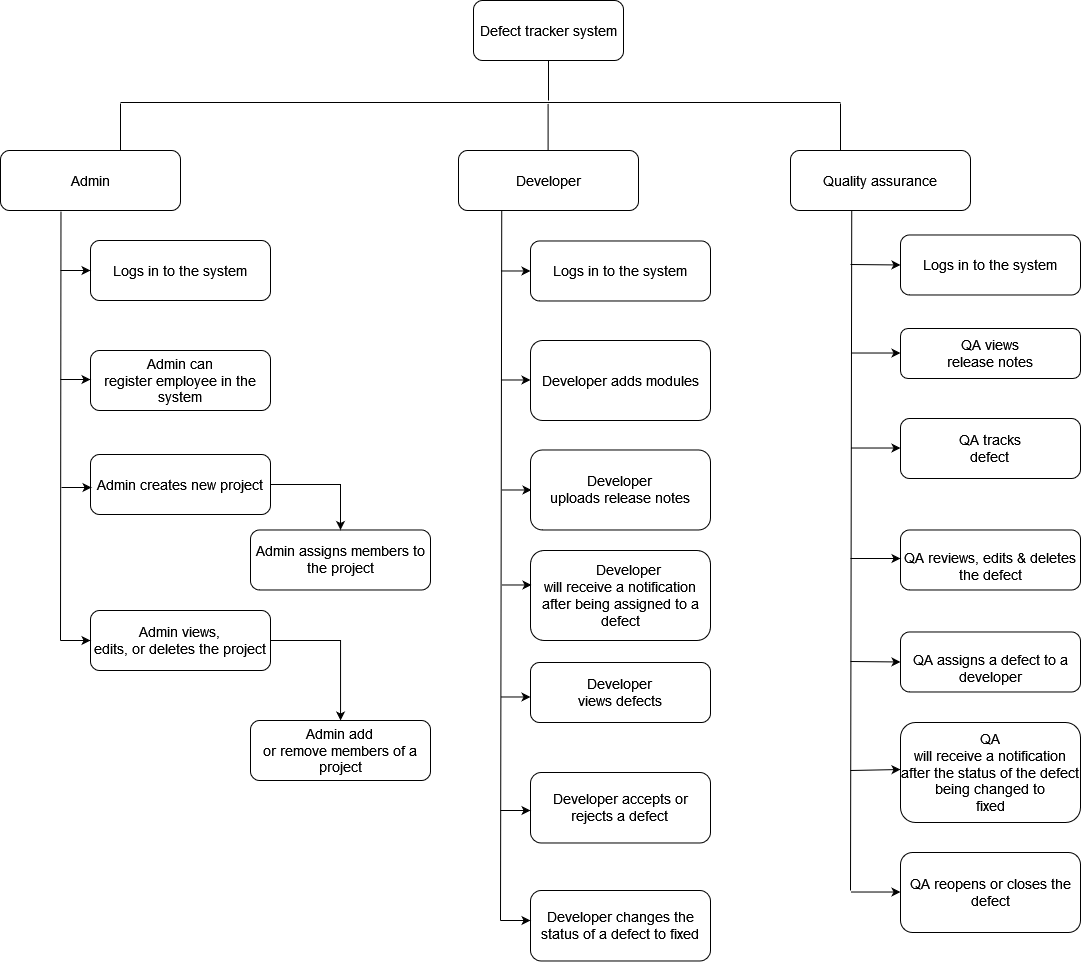

The diagram above was exported from draw.io. Its source (the exported page's mxGraphModel, read from the mxfile embedded in the PNG):
<mxGraphModel dx="827" dy="438" grid="1" gridSize="10" guides="1" tooltips="1" connect="1" arrows="1" fold="1" page="1" pageScale="1" pageWidth="850" pageHeight="1100" math="0" shadow="0">
  <root>
    <mxCell id="0" />
    <mxCell id="1" parent="0" />
    <mxCell id="VTeOjWGskGVBg8YeX8CS-1" value="&lt;span style=&quot;font-size: 14px;&quot;&gt;Defect tracker system&lt;/span&gt;" style="rounded=1;whiteSpace=wrap;html=1;" parent="1" vertex="1">
      <mxGeometry x="533" y="10" width="150" height="60" as="geometry" />
    </mxCell>
    <mxCell id="VTeOjWGskGVBg8YeX8CS-5" value="Admin" style="rounded=1;whiteSpace=wrap;html=1;fontSize=14;" parent="1" vertex="1">
      <mxGeometry x="60" y="160" width="180" height="60" as="geometry" />
    </mxCell>
    <mxCell id="VTeOjWGskGVBg8YeX8CS-7" value="Developer" style="rounded=1;whiteSpace=wrap;html=1;fontSize=14;" parent="1" vertex="1">
      <mxGeometry x="518" y="160" width="180" height="60" as="geometry" />
    </mxCell>
    <mxCell id="VTeOjWGskGVBg8YeX8CS-8" value="Quality assurance" style="rounded=1;whiteSpace=wrap;html=1;fontSize=14;" parent="1" vertex="1">
      <mxGeometry x="850" y="160" width="180" height="60" as="geometry" />
    </mxCell>
    <mxCell id="VTeOjWGskGVBg8YeX8CS-9" value="" style="endArrow=none;html=1;rounded=0;fontSize=14;" parent="1" edge="1">
      <mxGeometry width="50" height="50" relative="1" as="geometry">
        <mxPoint x="180" y="112" as="sourcePoint" />
        <mxPoint x="900" y="112" as="targetPoint" />
      </mxGeometry>
    </mxCell>
    <mxCell id="VTeOjWGskGVBg8YeX8CS-10" value="" style="endArrow=none;html=1;rounded=0;fontSize=14;entryX=0.5;entryY=1;entryDx=0;entryDy=0;" parent="1" target="VTeOjWGskGVBg8YeX8CS-1" edge="1">
      <mxGeometry width="50" height="50" relative="1" as="geometry">
        <mxPoint x="608" y="110" as="sourcePoint" />
        <mxPoint x="610" y="280" as="targetPoint" />
      </mxGeometry>
    </mxCell>
    <mxCell id="VTeOjWGskGVBg8YeX8CS-11" value="" style="endArrow=none;html=1;rounded=0;fontSize=14;" parent="1" edge="1">
      <mxGeometry width="50" height="50" relative="1" as="geometry">
        <mxPoint x="180" y="160" as="sourcePoint" />
        <mxPoint x="180" y="113" as="targetPoint" />
      </mxGeometry>
    </mxCell>
    <mxCell id="VTeOjWGskGVBg8YeX8CS-13" value="" style="endArrow=none;html=1;rounded=0;fontSize=14;" parent="1" edge="1">
      <mxGeometry width="50" height="50" relative="1" as="geometry">
        <mxPoint x="607.6" y="159.9999999999999" as="sourcePoint" />
        <mxPoint x="607.6" y="113" as="targetPoint" />
      </mxGeometry>
    </mxCell>
    <mxCell id="VTeOjWGskGVBg8YeX8CS-14" value="" style="endArrow=none;html=1;rounded=0;fontSize=14;" parent="1" edge="1">
      <mxGeometry width="50" height="50" relative="1" as="geometry">
        <mxPoint x="900" y="159.9999999999999" as="sourcePoint" />
        <mxPoint x="900" y="113" as="targetPoint" />
      </mxGeometry>
    </mxCell>
    <mxCell id="VTeOjWGskGVBg8YeX8CS-16" value="" style="endArrow=none;html=1;rounded=0;fontSize=14;exitX=0.336;exitY=1.013;exitDx=0;exitDy=0;exitPerimeter=0;" parent="1" source="VTeOjWGskGVBg8YeX8CS-5" edge="1">
      <mxGeometry width="50" height="50" relative="1" as="geometry">
        <mxPoint x="120" y="230" as="sourcePoint" />
        <mxPoint x="120" y="650" as="targetPoint" />
      </mxGeometry>
    </mxCell>
    <mxCell id="VTeOjWGskGVBg8YeX8CS-17" value="&lt;p class=&quot;MsoNormal&quot; align=&quot;center&quot;&gt;&lt;span style=&quot;font-family:&amp;quot;Arial&amp;quot;,sans-serif&quot;&gt;Logs in to the system&lt;/span&gt;&lt;/p&gt;" style="rounded=1;whiteSpace=wrap;html=1;fontSize=14;" parent="1" vertex="1">
      <mxGeometry x="150" y="250" width="180" height="60" as="geometry" />
    </mxCell>
    <mxCell id="VTeOjWGskGVBg8YeX8CS-18" value="&lt;p class=&quot;MsoListParagraph&quot;&gt;&lt;span lang=&quot;EN-GB&quot;&gt;Admin can&lt;br&gt;register employee in the system&lt;/span&gt;&lt;br&gt;&lt;/p&gt;" style="rounded=1;whiteSpace=wrap;html=1;fontSize=14;" parent="1" vertex="1">
      <mxGeometry x="150" y="360" width="180" height="60" as="geometry" />
    </mxCell>
    <mxCell id="VTeOjWGskGVBg8YeX8CS-19" value="&lt;p class=&quot;MsoNormal&quot; align=&quot;center&quot;&gt;&lt;span style=&quot;font-family:&amp;quot;Arial&amp;quot;,sans-serif;mso-ansi-language:EN-GB&quot; lang=&quot;EN-GB&quot;&gt;Admin &lt;/span&gt;&lt;span style=&quot;font-family:&amp;quot;Arial&amp;quot;,sans-serif&quot;&gt;creates new project&lt;/span&gt;&lt;/p&gt;" style="rounded=1;whiteSpace=wrap;html=1;fontSize=14;" parent="1" vertex="1">
      <mxGeometry x="150" y="464" width="180" height="60" as="geometry" />
    </mxCell>
    <mxCell id="VTeOjWGskGVBg8YeX8CS-63" value="" style="edgeStyle=orthogonalEdgeStyle;rounded=0;orthogonalLoop=1;jettySize=auto;html=1;fontSize=14;exitX=1;exitY=0.5;exitDx=0;exitDy=0;" parent="1" source="VTeOjWGskGVBg8YeX8CS-21" target="VTeOjWGskGVBg8YeX8CS-25" edge="1">
      <mxGeometry relative="1" as="geometry" />
    </mxCell>
    <mxCell id="VTeOjWGskGVBg8YeX8CS-21" value="&lt;p class=&quot;MsoNormal&quot; align=&quot;center&quot;&gt;&lt;span style=&quot;font-family:&amp;quot;Arial&amp;quot;,sans-serif;mso-ansi-language:EN-GB&quot; lang=&quot;EN-GB&quot;&gt;Admin views,&lt;br&gt;edits, or deletes the project&lt;/span&gt;&lt;span style=&quot;font-family:&amp;quot;Arial&amp;quot;,sans-serif&quot;&gt;&lt;/span&gt;&lt;/p&gt;" style="rounded=1;whiteSpace=wrap;html=1;fontSize=14;" parent="1" vertex="1">
      <mxGeometry x="150" y="620" width="180" height="60" as="geometry" />
    </mxCell>
    <mxCell id="VTeOjWGskGVBg8YeX8CS-25" value="&lt;p class=&quot;MsoNormal&quot; align=&quot;center&quot;&gt;&lt;span style=&quot;font-family:&amp;quot;Arial&amp;quot;,sans-serif;mso-ansi-language:EN-GB&quot; lang=&quot;EN-GB&quot;&gt;Admin add&lt;br&gt;or remove members of a project&lt;/span&gt;&lt;span style=&quot;font-family:&amp;quot;Arial&amp;quot;,sans-serif&quot;&gt;&lt;/span&gt;&lt;/p&gt;" style="rounded=1;whiteSpace=wrap;html=1;fontSize=14;" parent="1" vertex="1">
      <mxGeometry x="310" y="730" width="180" height="60" as="geometry" />
    </mxCell>
    <mxCell id="VTeOjWGskGVBg8YeX8CS-26" value="" style="endArrow=classic;html=1;rounded=0;fontSize=14;entryX=0;entryY=0.5;entryDx=0;entryDy=0;" parent="1" target="VTeOjWGskGVBg8YeX8CS-17" edge="1">
      <mxGeometry width="50" height="50" relative="1" as="geometry">
        <mxPoint x="120" y="280" as="sourcePoint" />
        <mxPoint x="610" y="450" as="targetPoint" />
      </mxGeometry>
    </mxCell>
    <mxCell id="VTeOjWGskGVBg8YeX8CS-27" value="" style="endArrow=classic;html=1;rounded=0;fontSize=14;entryX=0;entryY=0.5;entryDx=0;entryDy=0;" parent="1" edge="1">
      <mxGeometry width="50" height="50" relative="1" as="geometry">
        <mxPoint x="120" y="389" as="sourcePoint" />
        <mxPoint x="150" y="389" as="targetPoint" />
      </mxGeometry>
    </mxCell>
    <mxCell id="VTeOjWGskGVBg8YeX8CS-28" value="" style="endArrow=classic;html=1;rounded=0;fontSize=14;entryX=0;entryY=0.5;entryDx=0;entryDy=0;" parent="1" edge="1">
      <mxGeometry width="50" height="50" relative="1" as="geometry">
        <mxPoint x="121" y="497" as="sourcePoint" />
        <mxPoint x="151" y="497" as="targetPoint" />
      </mxGeometry>
    </mxCell>
    <mxCell id="VTeOjWGskGVBg8YeX8CS-29" value="" style="endArrow=classic;html=1;rounded=0;fontSize=14;entryX=0;entryY=0.5;entryDx=0;entryDy=0;edgeStyle=orthogonalEdgeStyle;" parent="1" edge="1">
      <mxGeometry width="50" height="50" relative="1" as="geometry">
        <mxPoint x="120" y="650" as="sourcePoint" />
        <mxPoint x="150" y="650" as="targetPoint" />
      </mxGeometry>
    </mxCell>
    <mxCell id="VTeOjWGskGVBg8YeX8CS-30" value="" style="endArrow=none;html=1;rounded=0;fontSize=14;exitX=0.118;exitY=0.992;exitDx=0;exitDy=0;exitPerimeter=0;" parent="1" edge="1">
      <mxGeometry width="50" height="50" relative="1" as="geometry">
        <mxPoint x="561.24" y="219.99999999999997" as="sourcePoint" />
        <mxPoint x="560" y="930" as="targetPoint" />
      </mxGeometry>
    </mxCell>
    <mxCell id="VTeOjWGskGVBg8YeX8CS-31" value="&lt;p class=&quot;MsoNormal&quot; align=&quot;center&quot;&gt;&lt;span style=&quot;font-family:&amp;quot;Arial&amp;quot;,sans-serif&quot;&gt;Logs in to the system&lt;/span&gt;&lt;/p&gt;" style="rounded=1;whiteSpace=wrap;html=1;fontSize=14;" parent="1" vertex="1">
      <mxGeometry x="590" y="250.48" width="180" height="60" as="geometry" />
    </mxCell>
    <mxCell id="VTeOjWGskGVBg8YeX8CS-32" value="&lt;p class=&quot;MsoListParagraph&quot;&gt;&lt;span lang=&quot;EN-GB&quot;&gt;&lt;span style=&quot;font-variant-numeric: normal; font-variant-east-asian: normal; font-stretch: normal; font-size: 7pt; line-height: normal; font-family: &amp;quot;Times New Roman&amp;quot;;&quot;&gt;&amp;nbsp;&amp;nbsp;&amp;nbsp;&amp;nbsp;&amp;nbsp;&amp;nbsp; &lt;/span&gt;&lt;/span&gt;&lt;span lang=&quot;EN-GB&quot;&gt;Developer&lt;br&gt;will receive a notification after being assigned to a defect&lt;/span&gt;&lt;/p&gt;" style="rounded=1;whiteSpace=wrap;html=1;fontSize=14;" parent="1" vertex="1">
      <mxGeometry x="590" y="560" width="180" height="90" as="geometry" />
    </mxCell>
    <mxCell id="VTeOjWGskGVBg8YeX8CS-33" value="&lt;p class=&quot;MsoListParagraph&quot;&gt;&lt;span lang=&quot;EN-GB&quot;&gt;Developer&lt;br&gt;views defects&lt;/span&gt;&lt;/p&gt;" style="rounded=1;whiteSpace=wrap;html=1;fontSize=14;" parent="1" vertex="1">
      <mxGeometry x="590" y="672" width="180" height="60" as="geometry" />
    </mxCell>
    <mxCell id="VTeOjWGskGVBg8YeX8CS-34" value="&lt;p class=&quot;MsoListParagraph&quot;&gt;&lt;span lang=&quot;EN-GB&quot;&gt;Developer changes the status of a defect to fixed&lt;br&gt;&lt;/span&gt;&lt;/p&gt;" style="rounded=1;whiteSpace=wrap;html=1;fontSize=14;" parent="1" vertex="1">
      <mxGeometry x="590" y="900" width="180" height="70.48" as="geometry" />
    </mxCell>
    <mxCell id="VTeOjWGskGVBg8YeX8CS-35" value="" style="endArrow=classic;html=1;rounded=0;fontSize=14;entryX=0;entryY=0.5;entryDx=0;entryDy=0;" parent="1" target="VTeOjWGskGVBg8YeX8CS-31" edge="1">
      <mxGeometry width="50" height="50" relative="1" as="geometry">
        <mxPoint x="560" y="280.48" as="sourcePoint" />
        <mxPoint x="1050" y="450.48" as="targetPoint" />
      </mxGeometry>
    </mxCell>
    <mxCell id="VTeOjWGskGVBg8YeX8CS-36" value="" style="endArrow=classic;html=1;rounded=0;fontSize=14;entryX=0;entryY=0.5;entryDx=0;entryDy=0;" parent="1" edge="1">
      <mxGeometry width="50" height="50" relative="1" as="geometry">
        <mxPoint x="560" y="389.48" as="sourcePoint" />
        <mxPoint x="590" y="389.48" as="targetPoint" />
      </mxGeometry>
    </mxCell>
    <mxCell id="VTeOjWGskGVBg8YeX8CS-37" value="" style="endArrow=classic;html=1;rounded=0;fontSize=14;entryX=0;entryY=0.5;entryDx=0;entryDy=0;" parent="1" edge="1">
      <mxGeometry width="50" height="50" relative="1" as="geometry">
        <mxPoint x="561" y="499.48" as="sourcePoint" />
        <mxPoint x="591" y="499.48" as="targetPoint" />
      </mxGeometry>
    </mxCell>
    <mxCell id="VTeOjWGskGVBg8YeX8CS-38" value="" style="endArrow=classic;html=1;rounded=0;fontSize=14;entryX=0;entryY=0.5;entryDx=0;entryDy=0;" parent="1" edge="1">
      <mxGeometry width="50" height="50" relative="1" as="geometry">
        <mxPoint x="561" y="594.48" as="sourcePoint" />
        <mxPoint x="591" y="594.48" as="targetPoint" />
      </mxGeometry>
    </mxCell>
    <mxCell id="VTeOjWGskGVBg8YeX8CS-40" value="&lt;p class=&quot;MsoListParagraph&quot;&gt;&lt;span lang=&quot;EN-GB&quot;&gt;Developer&lt;br&gt;uploads release notes&lt;/span&gt;&lt;/p&gt;" style="rounded=1;whiteSpace=wrap;html=1;fontSize=14;" parent="1" vertex="1">
      <mxGeometry x="590" y="459.48" width="180" height="80" as="geometry" />
    </mxCell>
    <mxCell id="VTeOjWGskGVBg8YeX8CS-41" value="&lt;p class=&quot;MsoListParagraph&quot;&gt;&lt;span lang=&quot;EN-GB&quot;&gt;Developer adds modules&lt;/span&gt;&lt;/p&gt;" style="rounded=1;whiteSpace=wrap;html=1;fontSize=14;" parent="1" vertex="1">
      <mxGeometry x="590" y="350" width="180" height="80" as="geometry" />
    </mxCell>
    <mxCell id="VTeOjWGskGVBg8YeX8CS-43" value="" style="endArrow=classic;html=1;rounded=0;fontSize=14;entryX=0;entryY=0.5;entryDx=0;entryDy=0;" parent="1" edge="1">
      <mxGeometry width="50" height="50" relative="1" as="geometry">
        <mxPoint x="560" y="706.48" as="sourcePoint" />
        <mxPoint x="590" y="706.48" as="targetPoint" />
      </mxGeometry>
    </mxCell>
    <mxCell id="VTeOjWGskGVBg8YeX8CS-44" value="" style="endArrow=classic;html=1;rounded=0;fontSize=14;entryX=0;entryY=0.5;entryDx=0;entryDy=0;" parent="1" edge="1">
      <mxGeometry width="50" height="50" relative="1" as="geometry">
        <mxPoint x="560" y="930" as="sourcePoint" />
        <mxPoint x="590" y="930" as="targetPoint" />
      </mxGeometry>
    </mxCell>
    <mxCell id="VTeOjWGskGVBg8YeX8CS-46" value="" style="endArrow=none;html=1;rounded=0;fontSize=14;exitX=0.118;exitY=0.992;exitDx=0;exitDy=0;exitPerimeter=0;" parent="1" edge="1">
      <mxGeometry width="50" height="50" relative="1" as="geometry">
        <mxPoint x="911.24" y="220.0000000000001" as="sourcePoint" />
        <mxPoint x="910" y="900" as="targetPoint" />
      </mxGeometry>
    </mxCell>
    <mxCell id="VTeOjWGskGVBg8YeX8CS-47" value="&lt;p class=&quot;MsoNormal&quot; align=&quot;center&quot;&gt;&lt;span style=&quot;font-family:&amp;quot;Arial&amp;quot;,sans-serif&quot;&gt;Logs in to the system&lt;/span&gt;&lt;/p&gt;" style="rounded=1;whiteSpace=wrap;html=1;fontSize=14;" parent="1" vertex="1">
      <mxGeometry x="960" y="244.48000000000002" width="180" height="60" as="geometry" />
    </mxCell>
    <mxCell id="VTeOjWGskGVBg8YeX8CS-48" value="&lt;p class=&quot;MsoNormal&quot; align=&quot;center&quot;&gt;&lt;span style=&quot;font-family:&amp;quot;Arial&amp;quot;,sans-serif;mso-ansi-language:EN-GB&quot; lang=&quot;EN-GB&quot;&gt;QA tracks&lt;br&gt;defect&lt;/span&gt;&lt;span style=&quot;font-family:&amp;quot;Arial&amp;quot;,sans-serif&quot;&gt;&lt;/span&gt;&lt;/p&gt;" style="rounded=1;whiteSpace=wrap;html=1;fontSize=14;" parent="1" vertex="1">
      <mxGeometry x="960" y="428" width="180" height="60" as="geometry" />
    </mxCell>
    <mxCell id="VTeOjWGskGVBg8YeX8CS-49" value="&lt;p style=&quot;margin-bottom: 0.0001pt;&quot; class=&quot;MsoNormal&quot; align=&quot;center&quot;&gt;&lt;span lang=&quot;EN-GB&quot;&gt;QA assigns a defect to a developer&lt;/span&gt;&lt;/p&gt;" style="rounded=1;whiteSpace=wrap;html=1;fontSize=14;" parent="1" vertex="1">
      <mxGeometry x="960" y="641.48" width="180" height="60" as="geometry" />
    </mxCell>
    <mxCell id="VTeOjWGskGVBg8YeX8CS-50" value="&lt;p style=&quot;margin-bottom: 0.0001pt;&quot; class=&quot;MsoNormal&quot; align=&quot;center&quot;&gt;&lt;span lang=&quot;EN-GB&quot;&gt;QA reviews, edits &amp;amp; deletes the defect&lt;/span&gt;&lt;/p&gt;" style="rounded=1;whiteSpace=wrap;html=1;fontSize=14;" parent="1" vertex="1">
      <mxGeometry x="960" y="539.48" width="180" height="60" as="geometry" />
    </mxCell>
    <mxCell id="VTeOjWGskGVBg8YeX8CS-51" value="" style="endArrow=classic;html=1;rounded=0;fontSize=14;entryX=0;entryY=0.5;entryDx=0;entryDy=0;" parent="1" target="VTeOjWGskGVBg8YeX8CS-47" edge="1">
      <mxGeometry width="50" height="50" relative="1" as="geometry">
        <mxPoint x="910" y="274" as="sourcePoint" />
        <mxPoint x="1447" y="444.48" as="targetPoint" />
      </mxGeometry>
    </mxCell>
    <mxCell id="VTeOjWGskGVBg8YeX8CS-52" value="" style="endArrow=classic;html=1;rounded=0;fontSize=14;" parent="1" edge="1">
      <mxGeometry width="50" height="50" relative="1" as="geometry">
        <mxPoint x="910" y="362.52" as="sourcePoint" />
        <mxPoint x="960" y="362.52" as="targetPoint" />
      </mxGeometry>
    </mxCell>
    <mxCell id="VTeOjWGskGVBg8YeX8CS-53" value="" style="endArrow=classic;html=1;rounded=0;fontSize=14;" parent="1" edge="1">
      <mxGeometry width="50" height="50" relative="1" as="geometry">
        <mxPoint x="910" y="457.52" as="sourcePoint" />
        <mxPoint x="960" y="457.52" as="targetPoint" />
      </mxGeometry>
    </mxCell>
    <mxCell id="VTeOjWGskGVBg8YeX8CS-54" value="" style="endArrow=classic;html=1;rounded=0;fontSize=14;" parent="1" edge="1">
      <mxGeometry width="50" height="50" relative="1" as="geometry">
        <mxPoint x="910" y="568" as="sourcePoint" />
        <mxPoint x="960" y="568" as="targetPoint" />
      </mxGeometry>
    </mxCell>
    <mxCell id="VTeOjWGskGVBg8YeX8CS-56" value="&lt;p class=&quot;MsoListParagraph&quot;&gt;&lt;span lang=&quot;EN-GB&quot;&gt;QA reopens or closes the defect&lt;/span&gt;&lt;/p&gt;" style="rounded=1;whiteSpace=wrap;html=1;fontSize=14;" parent="1" vertex="1">
      <mxGeometry x="960" y="862" width="180" height="80" as="geometry" />
    </mxCell>
    <mxCell id="VTeOjWGskGVBg8YeX8CS-57" value="&lt;p class=&quot;MsoNormal&quot; align=&quot;center&quot;&gt;&lt;span style=&quot;font-family:&amp;quot;Arial&amp;quot;,sans-serif;mso-ansi-language:EN-GB&quot; lang=&quot;EN-GB&quot;&gt;QA views&lt;br&gt;release notes&lt;/span&gt;&lt;span style=&quot;font-family:&amp;quot;Arial&amp;quot;,sans-serif&quot;&gt;&lt;/span&gt;&lt;/p&gt;" style="rounded=1;whiteSpace=wrap;html=1;fontSize=14;" parent="1" vertex="1">
      <mxGeometry x="960" y="338" width="180" height="50" as="geometry" />
    </mxCell>
    <mxCell id="VTeOjWGskGVBg8YeX8CS-59" value="" style="endArrow=classic;html=1;rounded=0;fontSize=14;" parent="1" edge="1">
      <mxGeometry width="50" height="50" relative="1" as="geometry">
        <mxPoint x="910" y="780" as="sourcePoint" />
        <mxPoint x="960" y="779" as="targetPoint" />
      </mxGeometry>
    </mxCell>
    <mxCell id="VTeOjWGskGVBg8YeX8CS-60" value="" style="endArrow=classic;html=1;rounded=0;fontSize=14;" parent="1" edge="1">
      <mxGeometry width="50" height="50" relative="1" as="geometry">
        <mxPoint x="910" y="901.52" as="sourcePoint" />
        <mxPoint x="960" y="901.52" as="targetPoint" />
      </mxGeometry>
    </mxCell>
    <mxCell id="VTeOjWGskGVBg8YeX8CS-61" value="&lt;p class=&quot;MsoListParagraph&quot;&gt;&lt;span lang=&quot;EN-GB&quot;&gt;QA&lt;br&gt;will receive a notification after the status of the defect being changed to&lt;br&gt;fixed&lt;/span&gt;&lt;/p&gt;" style="rounded=1;whiteSpace=wrap;html=1;fontSize=14;" parent="1" vertex="1">
      <mxGeometry x="960" y="732" width="180" height="100" as="geometry" />
    </mxCell>
    <mxCell id="VTeOjWGskGVBg8YeX8CS-62" value="" style="endArrow=classic;html=1;rounded=0;fontSize=14;entryX=0;entryY=0.5;entryDx=0;entryDy=0;" parent="1" edge="1" target="VTeOjWGskGVBg8YeX8CS-49">
      <mxGeometry width="50" height="50" relative="1" as="geometry">
        <mxPoint x="910" y="671" as="sourcePoint" />
        <mxPoint x="987" y="980.48" as="targetPoint" />
      </mxGeometry>
    </mxCell>
    <mxCell id="zpfY8sCIsaEYhxXAtyiS-1" value="&lt;p class=&quot;MsoNormal&quot; align=&quot;center&quot;&gt;&lt;span style=&quot;font-family:&amp;quot;Arial&amp;quot;,sans-serif;mso-ansi-language:EN-GB&quot; lang=&quot;EN-GB&quot;&gt;Admin assigns members to the project&lt;/span&gt;&lt;/p&gt;" style="rounded=1;whiteSpace=wrap;html=1;fontSize=14;" vertex="1" parent="1">
      <mxGeometry x="310" y="539.48" width="180" height="60" as="geometry" />
    </mxCell>
    <mxCell id="zpfY8sCIsaEYhxXAtyiS-2" value="" style="endArrow=classic;html=1;rounded=0;entryX=0.5;entryY=0;entryDx=0;entryDy=0;exitX=1;exitY=0.5;exitDx=0;exitDy=0;" edge="1" parent="1" source="VTeOjWGskGVBg8YeX8CS-19" target="zpfY8sCIsaEYhxXAtyiS-1">
      <mxGeometry width="50" height="50" relative="1" as="geometry">
        <mxPoint x="340" y="480" as="sourcePoint" />
        <mxPoint x="460" y="520" as="targetPoint" />
        <Array as="points">
          <mxPoint x="400" y="494" />
        </Array>
      </mxGeometry>
    </mxCell>
    <mxCell id="zpfY8sCIsaEYhxXAtyiS-7" value="&lt;p class=&quot;MsoListParagraph&quot;&gt;&lt;span lang=&quot;EN-GB&quot;&gt;Developer accepts or rejects a defect&lt;br&gt;&lt;/span&gt;&lt;/p&gt;" style="rounded=1;whiteSpace=wrap;html=1;fontSize=14;" vertex="1" parent="1">
      <mxGeometry x="590" y="782" width="180" height="70.48" as="geometry" />
    </mxCell>
    <mxCell id="zpfY8sCIsaEYhxXAtyiS-8" value="" style="endArrow=classic;html=1;rounded=0;fontSize=14;entryX=0;entryY=0.5;entryDx=0;entryDy=0;" edge="1" parent="1">
      <mxGeometry width="50" height="50" relative="1" as="geometry">
        <mxPoint x="560" y="820" as="sourcePoint" />
        <mxPoint x="590" y="820" as="targetPoint" />
      </mxGeometry>
    </mxCell>
  </root>
</mxGraphModel>